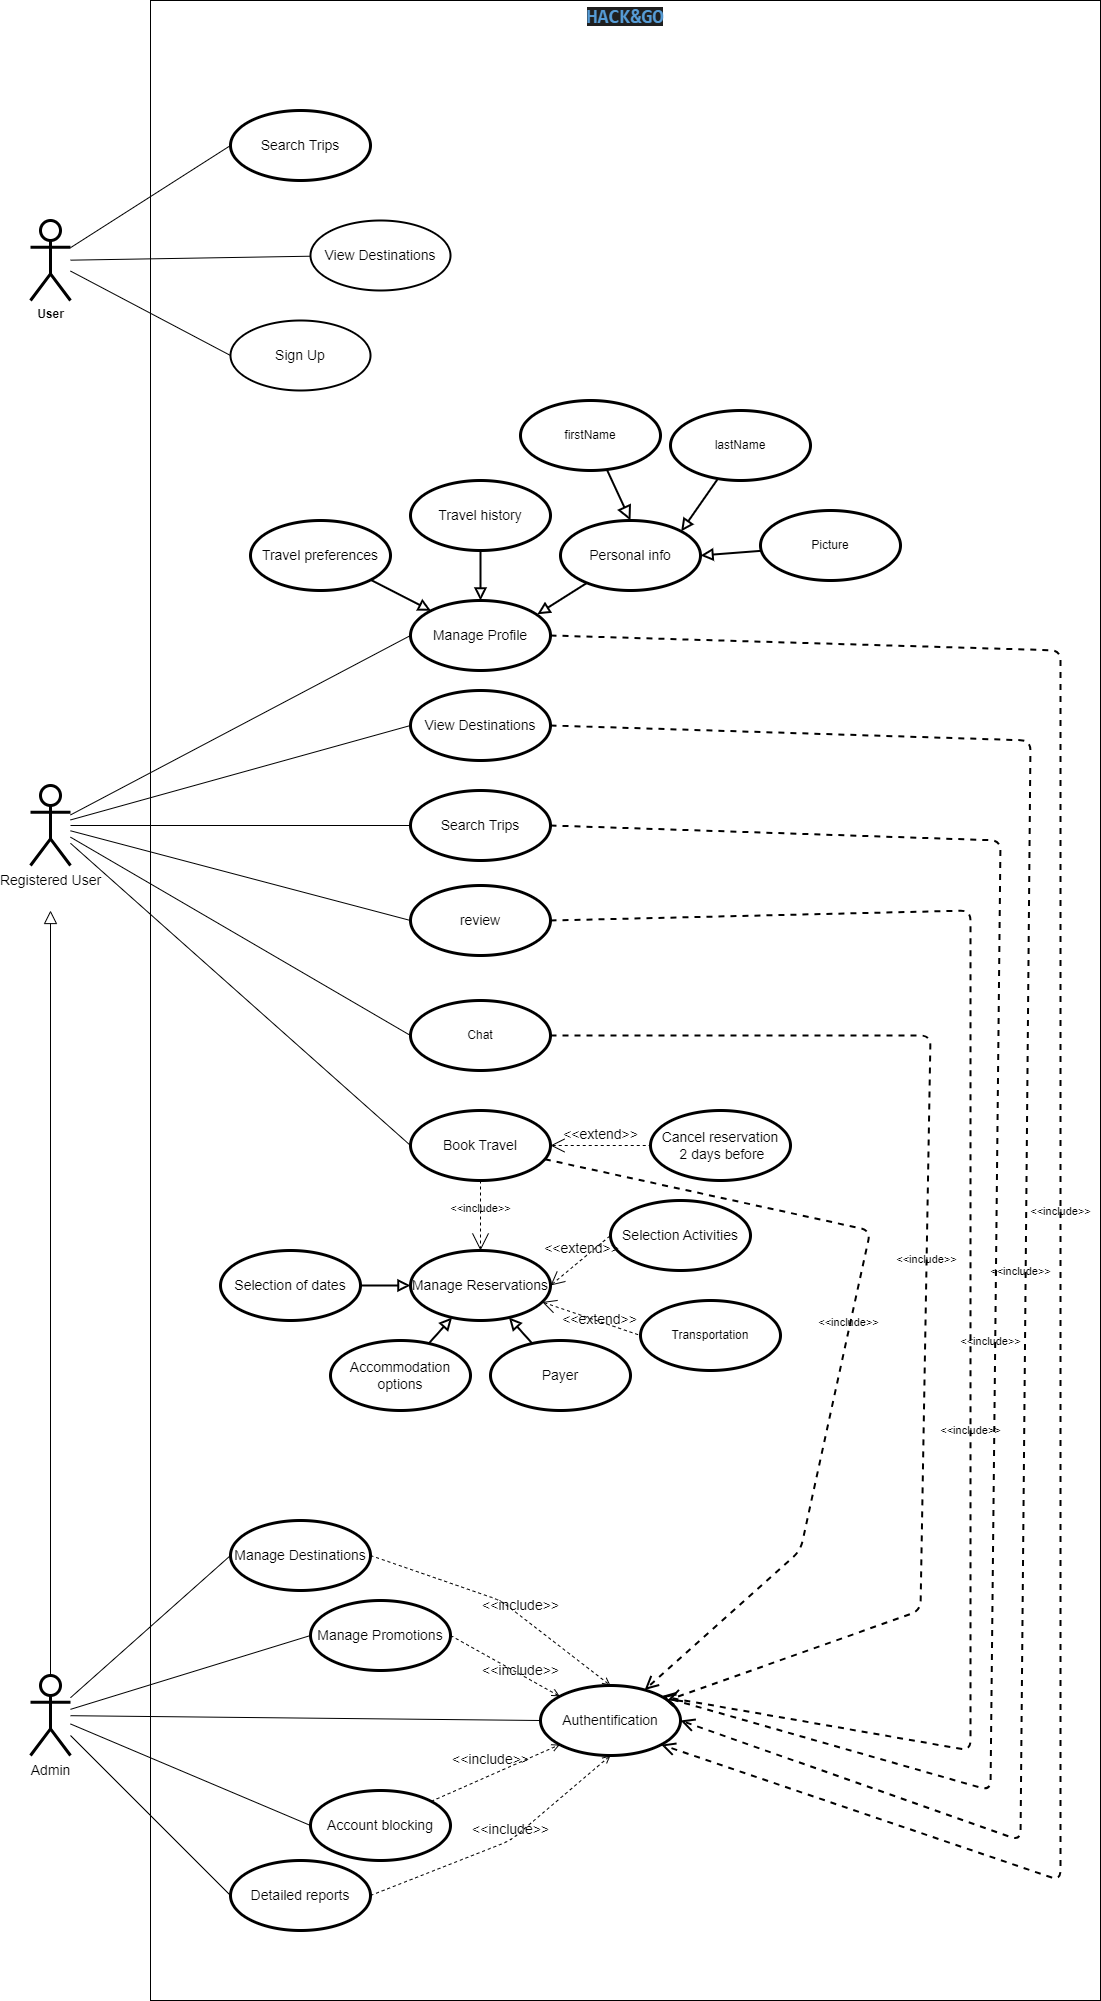

The diagram above was exported from draw.io. Its source (the exported page's mxGraphModel, read from the mxfile embedded in the PNG):
<mxGraphModel dx="2193" dy="1623" grid="1" gridSize="10" guides="1" tooltips="1" connect="1" arrows="1" fold="1" page="1" pageScale="1" pageWidth="850" pageHeight="1100" background="#ffffff" math="0" shadow="0">
  <root>
    <mxCell id="0" />
    <mxCell id="1" parent="0" />
    <mxCell id="2" value="&lt;div style=&quot;color: rgb(204, 204, 204); background-color: rgb(31, 31, 31); font-family: Consolas, &amp;quot;Courier New&amp;quot;, monospace; font-weight: normal; font-size: 20px; line-height: 19px;&quot;&gt;&lt;span style=&quot;color: #569cd6;font-weight: bold;&quot;&gt;HACK&amp;amp;&lt;/span&gt;&lt;span style=&quot;color: rgb(86, 156, 214); font-weight: bold;&quot;&gt;GO&lt;/span&gt;&lt;/div&gt;" style="shape=rect;html=1;verticalAlign=top;fontStyle=1;whiteSpace=wrap;align=center;" parent="1" vertex="1">
      <mxGeometry x="400" y="320" width="950" height="2000" as="geometry" />
    </mxCell>
    <mxCell id="12" style="edgeStyle=none;html=1;entryX=0;entryY=0.5;entryDx=0;entryDy=0;fontSize=14;endArrow=none;endFill=0;" parent="1" source="3" target="4" edge="1">
      <mxGeometry relative="1" as="geometry" />
    </mxCell>
    <mxCell id="13" style="edgeStyle=none;html=1;fontSize=14;endArrow=none;endFill=0;" parent="1" source="3" target="7" edge="1">
      <mxGeometry relative="1" as="geometry" />
    </mxCell>
    <mxCell id="14" style="edgeStyle=none;html=1;entryX=0;entryY=0.5;entryDx=0;entryDy=0;fontSize=14;endArrow=none;endFill=0;" parent="1" source="3" target="10" edge="1">
      <mxGeometry relative="1" as="geometry" />
    </mxCell>
    <mxCell id="3" value="&lt;b&gt;User&lt;/b&gt;" style="shape=umlActor;html=1;verticalLabelPosition=bottom;verticalAlign=top;align=center;strokeWidth=3;" parent="1" vertex="1">
      <mxGeometry x="280" y="540" width="40" height="80" as="geometry" />
    </mxCell>
    <mxCell id="4" value="&lt;font style=&quot;font-size: 14px;&quot;&gt;Search Trips&lt;/font&gt;" style="ellipse;whiteSpace=wrap;html=1;strokeWidth=3;" parent="1" vertex="1">
      <mxGeometry x="480" y="430" width="140" height="70" as="geometry" />
    </mxCell>
    <mxCell id="7" value="&lt;font style=&quot;font-size: 14px;&quot;&gt;View Destinations&lt;/font&gt;" style="ellipse;whiteSpace=wrap;html=1;strokeWidth=2;fontSize=17;" parent="1" vertex="1">
      <mxGeometry x="560" y="540" width="140" height="70" as="geometry" />
    </mxCell>
    <mxCell id="10" value="Sign Up&lt;br&gt;" style="ellipse;whiteSpace=wrap;html=1;strokeWidth=2;fontSize=14;" parent="1" vertex="1">
      <mxGeometry x="480" y="640" width="140" height="70" as="geometry" />
    </mxCell>
    <mxCell id="21" style="edgeStyle=none;html=1;entryX=0;entryY=0.5;entryDx=0;entryDy=0;fontSize=14;endArrow=none;endFill=0;" parent="1" source="11" target="15" edge="1">
      <mxGeometry relative="1" as="geometry" />
    </mxCell>
    <mxCell id="22" style="edgeStyle=none;html=1;entryX=0;entryY=0.5;entryDx=0;entryDy=0;fontSize=14;endArrow=none;endFill=0;" parent="1" source="11" target="16" edge="1">
      <mxGeometry relative="1" as="geometry" />
    </mxCell>
    <mxCell id="23" style="edgeStyle=none;html=1;entryX=0;entryY=0.5;entryDx=0;entryDy=0;fontSize=14;endArrow=none;endFill=0;" parent="1" source="11" target="20" edge="1">
      <mxGeometry relative="1" as="geometry" />
    </mxCell>
    <mxCell id="24" style="edgeStyle=none;html=1;entryX=0;entryY=0.5;entryDx=0;entryDy=0;fontSize=14;endArrow=none;endFill=0;" parent="1" source="11" target="18" edge="1">
      <mxGeometry relative="1" as="geometry" />
    </mxCell>
    <mxCell id="25" style="edgeStyle=none;html=1;entryX=0;entryY=0.5;entryDx=0;entryDy=0;fontSize=14;endArrow=none;endFill=0;" parent="1" source="11" target="19" edge="1">
      <mxGeometry relative="1" as="geometry" />
    </mxCell>
    <mxCell id="106" style="edgeStyle=none;html=1;endArrow=block;endFill=0;endSize=11;" parent="1" source="11" edge="1">
      <mxGeometry relative="1" as="geometry">
        <mxPoint x="300" y="1230.0000000000005" as="targetPoint" />
      </mxGeometry>
    </mxCell>
    <mxCell id="11" value="Admin" style="shape=umlActor;html=1;verticalLabelPosition=bottom;verticalAlign=top;align=center;strokeWidth=3;fontSize=14;" parent="1" vertex="1">
      <mxGeometry x="280" y="1995" width="40" height="80" as="geometry" />
    </mxCell>
    <mxCell id="15" value="Manage Destinations" style="ellipse;whiteSpace=wrap;html=1;strokeWidth=3;fontSize=14;" parent="1" vertex="1">
      <mxGeometry x="480" y="1840" width="140" height="70" as="geometry" />
    </mxCell>
    <mxCell id="16" value="Manage Promotions" style="ellipse;whiteSpace=wrap;html=1;strokeWidth=3;fontSize=14;" parent="1" vertex="1">
      <mxGeometry x="560" y="1920" width="140" height="70" as="geometry" />
    </mxCell>
    <mxCell id="18" value="Account blocking" style="ellipse;whiteSpace=wrap;html=1;strokeWidth=3;fontSize=14;" parent="1" vertex="1">
      <mxGeometry x="560" y="2110" width="140" height="70" as="geometry" />
    </mxCell>
    <mxCell id="19" value="Detailed reports" style="ellipse;whiteSpace=wrap;html=1;strokeWidth=3;fontSize=14;" parent="1" vertex="1">
      <mxGeometry x="480" y="2180" width="140" height="70" as="geometry" />
    </mxCell>
    <mxCell id="20" value="Authentification" style="ellipse;whiteSpace=wrap;html=1;strokeWidth=3;fontSize=14;" parent="1" vertex="1">
      <mxGeometry x="790" y="2005" width="140" height="70" as="geometry" />
    </mxCell>
    <mxCell id="27" value="&amp;lt;&amp;lt;include&amp;gt;&amp;gt;" style="edgeStyle=none;html=1;endArrow=open;verticalAlign=bottom;dashed=1;labelBackgroundColor=none;fontSize=14;exitX=1;exitY=0.5;exitDx=0;exitDy=0;entryX=0.5;entryY=0;entryDx=0;entryDy=0;" parent="1" source="15" target="20" edge="1">
      <mxGeometry x="0.1725" width="160" relative="1" as="geometry">
        <mxPoint x="790" y="1890" as="sourcePoint" />
        <mxPoint x="950" y="1890" as="targetPoint" />
        <Array as="points">
          <mxPoint x="750" y="1920" />
        </Array>
        <mxPoint as="offset" />
      </mxGeometry>
    </mxCell>
    <mxCell id="28" value="&amp;lt;&amp;lt;include&amp;gt;&amp;gt;" style="edgeStyle=none;html=1;endArrow=open;verticalAlign=bottom;dashed=1;labelBackgroundColor=none;fontSize=14;exitX=1;exitY=0.5;exitDx=0;exitDy=0;entryX=0;entryY=0;entryDx=0;entryDy=0;" parent="1" source="16" target="20" edge="1">
      <mxGeometry x="0.3226" y="-6" width="160" relative="1" as="geometry">
        <mxPoint x="790" y="1890" as="sourcePoint" />
        <mxPoint x="950" y="1890" as="targetPoint" />
        <mxPoint as="offset" />
      </mxGeometry>
    </mxCell>
    <mxCell id="29" value="&amp;lt;&amp;lt;include&amp;gt;&amp;gt;" style="edgeStyle=none;html=1;endArrow=open;verticalAlign=bottom;dashed=1;labelBackgroundColor=none;fontSize=14;exitX=1;exitY=0;exitDx=0;exitDy=0;entryX=0;entryY=1;entryDx=0;entryDy=0;" parent="1" source="18" target="20" edge="1">
      <mxGeometry x="-0.0509" y="4" width="160" relative="1" as="geometry">
        <mxPoint x="790" y="1890" as="sourcePoint" />
        <mxPoint x="950" y="1890" as="targetPoint" />
        <mxPoint as="offset" />
      </mxGeometry>
    </mxCell>
    <mxCell id="31" value="&amp;lt;&amp;lt;include&amp;gt;&amp;gt;" style="edgeStyle=none;html=1;endArrow=open;verticalAlign=bottom;dashed=1;labelBackgroundColor=none;fontSize=14;exitX=1;exitY=0.5;exitDx=0;exitDy=0;entryX=0.5;entryY=1;entryDx=0;entryDy=0;" parent="1" source="19" target="20" edge="1">
      <mxGeometry x="0.0681" width="160" relative="1" as="geometry">
        <mxPoint x="790" y="1890" as="sourcePoint" />
        <mxPoint x="950" y="1890" as="targetPoint" />
        <Array as="points">
          <mxPoint x="760" y="2160" />
        </Array>
        <mxPoint as="offset" />
      </mxGeometry>
    </mxCell>
    <mxCell id="40" style="edgeStyle=none;html=1;entryX=0;entryY=0.5;entryDx=0;entryDy=0;fontSize=14;endArrow=none;endFill=0;endSize=15;" parent="1" source="34" target="35" edge="1">
      <mxGeometry relative="1" as="geometry" />
    </mxCell>
    <mxCell id="44" style="edgeStyle=none;html=1;entryX=0;entryY=0.5;entryDx=0;entryDy=0;fontSize=14;endArrow=none;endFill=0;endSize=15;" parent="1" source="34" target="41" edge="1">
      <mxGeometry relative="1" as="geometry" />
    </mxCell>
    <mxCell id="45" style="edgeStyle=none;html=1;entryX=0;entryY=0.5;entryDx=0;entryDy=0;fontSize=14;endArrow=none;endFill=0;endSize=15;" parent="1" source="34" target="42" edge="1">
      <mxGeometry relative="1" as="geometry" />
    </mxCell>
    <mxCell id="57" style="edgeStyle=none;html=1;entryX=0;entryY=0.5;entryDx=0;entryDy=0;fontSize=14;endSize=15;endArrow=none;endFill=0;" parent="1" source="34" target="56" edge="1">
      <mxGeometry relative="1" as="geometry" />
    </mxCell>
    <mxCell id="61" style="edgeStyle=none;html=1;entryX=0;entryY=0.5;entryDx=0;entryDy=0;fontSize=14;endArrow=none;endFill=0;endSize=15;" parent="1" source="34" target="60" edge="1">
      <mxGeometry relative="1" as="geometry" />
    </mxCell>
    <mxCell id="105" style="edgeStyle=none;html=1;entryX=0;entryY=0.5;entryDx=0;entryDy=0;endArrow=none;endFill=0;" parent="1" source="34" target="104" edge="1">
      <mxGeometry relative="1" as="geometry" />
    </mxCell>
    <mxCell id="34" value="Registered User" style="shape=umlActor;html=1;verticalLabelPosition=bottom;verticalAlign=top;align=center;strokeWidth=3;fontSize=14;" parent="1" vertex="1">
      <mxGeometry x="280" y="1105" width="40" height="80" as="geometry" />
    </mxCell>
    <mxCell id="35" value="Manage Profile" style="ellipse;whiteSpace=wrap;html=1;strokeWidth=3;fontSize=14;" parent="1" vertex="1">
      <mxGeometry x="660" y="920" width="140" height="70" as="geometry" />
    </mxCell>
    <mxCell id="118" style="edgeStyle=none;html=1;strokeWidth=2;endArrow=block;endFill=0;endSize=8;" parent="1" source="36" target="35" edge="1">
      <mxGeometry relative="1" as="geometry" />
    </mxCell>
    <mxCell id="36" value="Travel history" style="ellipse;whiteSpace=wrap;html=1;strokeWidth=3;fontSize=14;" parent="1" vertex="1">
      <mxGeometry x="660" y="800" width="140" height="70" as="geometry" />
    </mxCell>
    <mxCell id="120" style="edgeStyle=none;html=1;strokeWidth=2;endArrow=block;endFill=0;endSize=8;" parent="1" source="37" target="35" edge="1">
      <mxGeometry relative="1" as="geometry" />
    </mxCell>
    <mxCell id="37" value="Travel preferences" style="ellipse;whiteSpace=wrap;html=1;strokeWidth=3;fontSize=14;" parent="1" vertex="1">
      <mxGeometry x="500" y="840" width="140" height="70" as="geometry" />
    </mxCell>
    <mxCell id="119" style="edgeStyle=none;html=1;entryX=0.906;entryY=0.197;entryDx=0;entryDy=0;entryPerimeter=0;strokeWidth=2;endArrow=block;endFill=0;endSize=8;" parent="1" source="38" target="35" edge="1">
      <mxGeometry relative="1" as="geometry" />
    </mxCell>
    <mxCell id="38" value="Personal info" style="ellipse;whiteSpace=wrap;html=1;strokeWidth=3;fontSize=14;" parent="1" vertex="1">
      <mxGeometry x="810" y="840" width="140" height="70" as="geometry" />
    </mxCell>
    <mxCell id="41" value="Book Travel" style="ellipse;whiteSpace=wrap;html=1;strokeWidth=3;fontSize=14;" parent="1" vertex="1">
      <mxGeometry x="660" y="1430" width="140" height="70" as="geometry" />
    </mxCell>
    <mxCell id="42" value="View Destinations" style="ellipse;whiteSpace=wrap;html=1;strokeWidth=3;fontSize=14;" parent="1" vertex="1">
      <mxGeometry x="660" y="1010" width="140" height="70" as="geometry" />
    </mxCell>
    <mxCell id="43" value="Manage Reservations" style="ellipse;whiteSpace=wrap;html=1;strokeWidth=3;fontSize=14;" parent="1" vertex="1">
      <mxGeometry x="660" y="1570" width="140" height="70" as="geometry" />
    </mxCell>
    <mxCell id="47" value="Cancel reservation&lt;br&gt;&amp;nbsp;2 days before" style="ellipse;whiteSpace=wrap;html=1;strokeWidth=3;fontSize=14;" parent="1" vertex="1">
      <mxGeometry x="900" y="1430" width="140" height="70" as="geometry" />
    </mxCell>
    <mxCell id="115" style="edgeStyle=none;html=1;entryX=0;entryY=0.5;entryDx=0;entryDy=0;strokeWidth=2;endArrow=block;endFill=0;endSize=8;" parent="1" source="48" target="43" edge="1">
      <mxGeometry relative="1" as="geometry" />
    </mxCell>
    <mxCell id="48" value="&lt;font style=&quot;font-size: 14px;&quot;&gt;Selection of dates&lt;/font&gt;" style="ellipse;whiteSpace=wrap;html=1;strokeWidth=3;" parent="1" vertex="1">
      <mxGeometry x="470" y="1570" width="140" height="70" as="geometry" />
    </mxCell>
    <mxCell id="116" style="edgeStyle=none;html=1;strokeWidth=2;endArrow=block;endFill=0;endSize=8;" parent="1" source="49" target="43" edge="1">
      <mxGeometry relative="1" as="geometry" />
    </mxCell>
    <mxCell id="49" value="&lt;font style=&quot;font-size: 14px;&quot;&gt;Accommodation options&lt;/font&gt;" style="ellipse;whiteSpace=wrap;html=1;strokeWidth=3;" parent="1" vertex="1">
      <mxGeometry x="580" y="1660" width="140" height="70" as="geometry" />
    </mxCell>
    <mxCell id="50" value="&lt;font style=&quot;font-size: 14px;&quot;&gt;Selection Activities&lt;/font&gt;" style="ellipse;whiteSpace=wrap;html=1;strokeWidth=3;" parent="1" vertex="1">
      <mxGeometry x="860" y="1520" width="140" height="70" as="geometry" />
    </mxCell>
    <mxCell id="54" value="&amp;lt;&amp;lt;include&amp;gt;&amp;gt;" style="edgeStyle=none;html=1;endArrow=open;verticalAlign=bottom;dashed=1;labelBackgroundColor=none;endSize=15;entryX=0.5;entryY=0;entryDx=0;entryDy=0;exitX=0.5;exitY=1;exitDx=0;exitDy=0;" parent="1" source="41" target="43" edge="1">
      <mxGeometry width="160" relative="1" as="geometry">
        <mxPoint x="830" y="1360" as="sourcePoint" />
        <mxPoint x="990" y="1360" as="targetPoint" />
      </mxGeometry>
    </mxCell>
    <mxCell id="55" value="&amp;lt;&amp;lt;extend&amp;gt;&amp;gt;" style="edgeStyle=none;html=1;startArrow=open;endArrow=none;startSize=12;verticalAlign=bottom;dashed=1;labelBackgroundColor=none;fontSize=14;entryX=0;entryY=0.5;entryDx=0;entryDy=0;exitX=1;exitY=0.5;exitDx=0;exitDy=0;" parent="1" source="41" target="47" edge="1">
      <mxGeometry width="160" relative="1" as="geometry">
        <mxPoint x="750" y="1410" as="sourcePoint" />
        <mxPoint x="910" y="1410" as="targetPoint" />
      </mxGeometry>
    </mxCell>
    <mxCell id="56" value="&lt;font style=&quot;font-size: 14px;&quot;&gt;Search Trips&lt;/font&gt;" style="ellipse;whiteSpace=wrap;html=1;strokeWidth=3;" parent="1" vertex="1">
      <mxGeometry x="660" y="1110" width="140" height="70" as="geometry" />
    </mxCell>
    <mxCell id="117" style="edgeStyle=none;html=1;strokeWidth=2;endArrow=block;endFill=0;endSize=8;" parent="1" source="58" target="43" edge="1">
      <mxGeometry relative="1" as="geometry" />
    </mxCell>
    <mxCell id="58" value="Payer" style="ellipse;whiteSpace=wrap;html=1;strokeWidth=3;fontSize=14;" parent="1" vertex="1">
      <mxGeometry x="740" y="1660" width="140" height="70" as="geometry" />
    </mxCell>
    <mxCell id="60" value="review" style="ellipse;whiteSpace=wrap;html=1;strokeWidth=3;fontSize=14;" parent="1" vertex="1">
      <mxGeometry x="660" y="1205" width="140" height="70" as="geometry" />
    </mxCell>
    <mxCell id="100" value="&amp;lt;&amp;lt;extend&amp;gt;&amp;gt;" style="edgeStyle=none;html=1;startArrow=open;endArrow=none;startSize=12;verticalAlign=bottom;dashed=1;labelBackgroundColor=none;fontSize=14;entryX=0;entryY=0.5;entryDx=0;entryDy=0;exitX=1;exitY=0.5;exitDx=0;exitDy=0;" parent="1" source="43" target="50" edge="1">
      <mxGeometry width="160" relative="1" as="geometry">
        <mxPoint x="810" y="1475" as="sourcePoint" />
        <mxPoint x="910" y="1475" as="targetPoint" />
      </mxGeometry>
    </mxCell>
    <mxCell id="104" value="Chat" style="ellipse;whiteSpace=wrap;html=1;strokeWidth=3;" parent="1" vertex="1">
      <mxGeometry x="660" y="1320" width="140" height="70" as="geometry" />
    </mxCell>
    <mxCell id="121" style="edgeStyle=none;html=1;entryX=1;entryY=0;entryDx=0;entryDy=0;strokeWidth=2;endArrow=block;endFill=0;endSize=8;" parent="1" source="109" target="38" edge="1">
      <mxGeometry relative="1" as="geometry" />
    </mxCell>
    <mxCell id="109" value="&lt;span style=&quot;text-align: left;&quot;&gt;lastName&lt;/span&gt;" style="ellipse;whiteSpace=wrap;html=1;strokeWidth=3;" parent="1" vertex="1">
      <mxGeometry x="920" y="730" width="140" height="70" as="geometry" />
    </mxCell>
    <mxCell id="122" style="edgeStyle=none;html=1;entryX=1;entryY=0.5;entryDx=0;entryDy=0;strokeWidth=2;endArrow=block;endFill=0;endSize=8;" parent="1" source="110" target="38" edge="1">
      <mxGeometry relative="1" as="geometry" />
    </mxCell>
    <mxCell id="110" value="&lt;span style=&quot;text-align: left;&quot;&gt;Picture&lt;/span&gt;" style="ellipse;whiteSpace=wrap;html=1;strokeWidth=3;" parent="1" vertex="1">
      <mxGeometry x="1010" y="830" width="140" height="70" as="geometry" />
    </mxCell>
    <mxCell id="113" value="Transportation" style="ellipse;whiteSpace=wrap;html=1;strokeWidth=3;" parent="1" vertex="1">
      <mxGeometry x="890" y="1620" width="140" height="70" as="geometry" />
    </mxCell>
    <mxCell id="114" value="&amp;lt;&amp;lt;extend&amp;gt;&amp;gt;" style="edgeStyle=none;html=1;startArrow=open;endArrow=none;startSize=12;verticalAlign=bottom;dashed=1;labelBackgroundColor=none;fontSize=14;entryX=0;entryY=0.5;entryDx=0;entryDy=0;exitX=0.941;exitY=0.736;exitDx=0;exitDy=0;exitPerimeter=0;" parent="1" source="43" target="113" edge="1">
      <mxGeometry x="0.2395" y="-8" width="160" relative="1" as="geometry">
        <mxPoint x="810" y="1615" as="sourcePoint" />
        <mxPoint x="870" y="1565" as="targetPoint" />
        <mxPoint as="offset" />
      </mxGeometry>
    </mxCell>
    <mxCell id="125" style="edgeStyle=none;html=1;entryX=0.5;entryY=0;entryDx=0;entryDy=0;endArrow=block;endFill=0;endSize=10;strokeWidth=2;" parent="1" source="124" target="38" edge="1">
      <mxGeometry relative="1" as="geometry" />
    </mxCell>
    <mxCell id="124" value="&lt;span style=&quot;text-align: left;&quot;&gt;firstName&lt;/span&gt;" style="ellipse;whiteSpace=wrap;html=1;strokeWidth=3;" parent="1" vertex="1">
      <mxGeometry x="770" y="720" width="140" height="70" as="geometry" />
    </mxCell>
    <mxCell id="126" value="&amp;lt;&amp;lt;include&amp;gt;&amp;gt;" style="edgeStyle=none;html=1;endArrow=open;verticalAlign=bottom;dashed=1;labelBackgroundColor=none;strokeWidth=2;endSize=10;exitX=1;exitY=0.5;exitDx=0;exitDy=0;entryX=1;entryY=0.5;entryDx=0;entryDy=0;" parent="1" source="42" target="20" edge="1">
      <mxGeometry x="0.0514" y="-5" width="160" relative="1" as="geometry">
        <mxPoint x="880" y="1250" as="sourcePoint" />
        <mxPoint x="1040" y="1250" as="targetPoint" />
        <Array as="points">
          <mxPoint x="1280" y="1060" />
          <mxPoint x="1270" y="2160" />
        </Array>
        <mxPoint as="offset" />
      </mxGeometry>
    </mxCell>
    <mxCell id="127" value="&amp;lt;&amp;lt;include&amp;gt;&amp;gt;" style="edgeStyle=none;html=1;endArrow=open;verticalAlign=bottom;dashed=1;labelBackgroundColor=none;strokeWidth=2;endSize=10;elbow=vertical;exitX=1;exitY=0.5;exitDx=0;exitDy=0;entryX=1;entryY=1;entryDx=0;entryDy=0;" parent="1" source="35" target="20" edge="1">
      <mxGeometry width="160" relative="1" as="geometry">
        <mxPoint x="820" y="1590" as="sourcePoint" />
        <mxPoint x="980" y="1590" as="targetPoint" />
        <Array as="points">
          <mxPoint x="1310" y="970" />
          <mxPoint x="1310" y="2200" />
        </Array>
      </mxGeometry>
    </mxCell>
    <mxCell id="128" value="&amp;lt;&amp;lt;include&amp;gt;&amp;gt;" style="edgeStyle=none;html=1;endArrow=open;verticalAlign=bottom;dashed=1;labelBackgroundColor=none;strokeWidth=2;endSize=10;elbow=vertical;exitX=1;exitY=0.5;exitDx=0;exitDy=0;entryX=1;entryY=0;entryDx=0;entryDy=0;" parent="1" source="56" target="20" edge="1">
      <mxGeometry x="0.1012" y="-5" width="160" relative="1" as="geometry">
        <mxPoint x="850" y="1550" as="sourcePoint" />
        <mxPoint x="1010" y="1550" as="targetPoint" />
        <Array as="points">
          <mxPoint x="1250" y="1160" />
          <mxPoint x="1240" y="2110" />
        </Array>
        <mxPoint as="offset" />
      </mxGeometry>
    </mxCell>
    <mxCell id="129" value="&amp;lt;&amp;lt;include&amp;gt;&amp;gt;" style="edgeStyle=none;html=1;endArrow=open;verticalAlign=bottom;dashed=1;labelBackgroundColor=none;strokeWidth=2;endSize=10;elbow=vertical;exitX=1;exitY=0.5;exitDx=0;exitDy=0;entryX=1;entryY=0;entryDx=0;entryDy=0;" parent="1" source="60" target="20" edge="1">
      <mxGeometry x="0.2062" width="160" relative="1" as="geometry">
        <mxPoint x="850" y="1550" as="sourcePoint" />
        <mxPoint x="1010" y="1550" as="targetPoint" />
        <Array as="points">
          <mxPoint x="1220" y="1230" />
          <mxPoint x="1220" y="2070" />
        </Array>
        <mxPoint y="-1" as="offset" />
      </mxGeometry>
    </mxCell>
    <mxCell id="130" value="&amp;lt;&amp;lt;include&amp;gt;&amp;gt;" style="edgeStyle=none;html=1;endArrow=open;verticalAlign=bottom;dashed=1;labelBackgroundColor=none;strokeWidth=2;endSize=10;elbow=vertical;exitX=1;exitY=0.5;exitDx=0;exitDy=0;" parent="1" source="104" target="20" edge="1">
      <mxGeometry width="160" relative="1" as="geometry">
        <mxPoint x="850" y="1550" as="sourcePoint" />
        <mxPoint x="1010" y="1550" as="targetPoint" />
        <Array as="points">
          <mxPoint x="1180" y="1355" />
          <mxPoint x="1170" y="1930" />
        </Array>
      </mxGeometry>
    </mxCell>
    <mxCell id="131" value="&amp;lt;&amp;lt;include&amp;gt;&amp;gt;" style="edgeStyle=none;html=1;endArrow=open;verticalAlign=bottom;dashed=1;labelBackgroundColor=none;strokeWidth=2;endSize=10;elbow=vertical;" parent="1" source="41" target="20" edge="1">
      <mxGeometry width="160" relative="1" as="geometry">
        <mxPoint x="850" y="1550" as="sourcePoint" />
        <mxPoint x="1010" y="1550" as="targetPoint" />
        <Array as="points">
          <mxPoint x="1120" y="1550" />
          <mxPoint x="1050" y="1870" />
        </Array>
      </mxGeometry>
    </mxCell>
  </root>
</mxGraphModel>